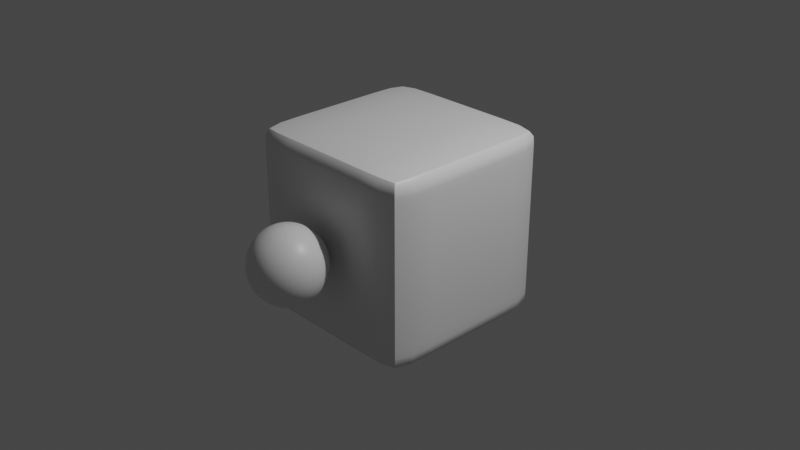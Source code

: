 # Source: Cubito.blend  (saved by Blender 3.1.7; exported with 4.5.12 LTS)
import bpy
from mathutils import Matrix  # noqa: F401  (used for matrix-valued properties, if any)

bpy.ops.wm.read_factory_settings(use_empty=True)
scene = bpy.context.scene
scene.name = 'Scene'

# ---- collections
col_collection = bpy.data.collections.new('Collection'); scene.collection.children.link(col_collection)

# ---- materials (node trees are filled in below, after node groups)
mat_material = bpy.data.materials.new('Material')
mat_material.alpha_threshold = 0.0
mat_material.use_transparent_shadow = False
mat_material.line_color = (0.0, 0.0, 0.0, 1.0)

# ---- material node trees
mat_material.use_nodes = True; mat_material.node_tree.nodes.clear()
_N = mat_material.node_tree.nodes; _L = mat_material.node_tree.links
n0 = _N.new('ShaderNodeOutputMaterial'); n0.name = 'Material Output'; n0.location = (300, 300)
n1 = _N.new('ShaderNodeBsdfPrincipled'); n1.name = 'Principled BSDF'; n1.location = (10, 300)
n1.distribution = 'GGX'
n1.subsurface_method = 'RANDOM_WALK_SKIN'
n1.inputs[2].default_value = 0.4
n1.inputs[3].default_value = 1.45
n1.inputs[27].default_value = (0.0, 0.0, 0.0, 1.0)
n1.inputs[28].default_value = 1.0
_L.new(n1.outputs[0], n0.inputs[0])
n0.is_active_output = True

# ---- world
world_world = bpy.data.worlds.new('World'); scene.world = world_world
world_world.use_nodes = True; world_world.node_tree.nodes.clear()
_N = world_world.node_tree.nodes; _L = world_world.node_tree.links
n0 = _N.new('ShaderNodeOutputWorld'); n0.name = 'World Output'; n0.location = (300, 300)
n1 = _N.new('ShaderNodeBackground'); n1.name = 'Background'; n1.location = (10, 300)
n1.inputs[0].default_value = (0.05088, 0.05088, 0.05088, 1.0)
_L.new(n1.outputs[0], n0.inputs[0])
n0.is_active_output = True
world_world.color = (0.05088, 0.05088, 0.05088)
world_world.use_sun_shadow = False
world_world.sun_shadow_jitter_overblur = 0.0

# ---- cameras
cam_camera = bpy.data.cameras.new('Camera')
cam_camera.clip_end = 100.0
cam_camera.ortho_scale = 7.314

# ---- lights
light_light = bpy.data.lights.new('Light', 'POINT')
light_light.transmission_factor = 0.0
light_light.energy = 1000.0
light_light.shadow_soft_size = 0.1
light_light.shadow_maximum_resolution = 0.006
light_light.use_absolute_resolution = True

# ---- meshes
me_cube = bpy.data.meshes.new('Cube')
me_cube.from_pydata([(1.0, 1.0, 1.0), (1.0, 1.0, -1.0), (1.0, -1.0, 1.0), (1.0, -1.0, -1.0), (-1.0, 1.0, 1.0), (-1.0, 1.0, -1.0), (-1.0, -1.0, 1.0), (-1.0, -1.0, -1.0), (1.0, 1.0, 0.3333), (1.0, 1.0, -0.3333), (-1.0, -1.0, -0.3333), (-1.0, -1.0, 0.3333), (1.0, -1.0, 0.3333), (1.0, -1.0, -0.3333), (-1.0, 1.0, 0.3333), (-1.0, 1.0, -0.3333), (4.582e-08, -1.136, 0.2931), (4.582e-08, -1.047, 0.1587), (4.582e-08, -1.047, -0.1587), (4.582e-08, -1.271, -0.383), (0.06071, -1.283, 0.383), (0.1122, -1.159, 0.2931), (0.1466, -1.076, 0.1587), (0.1587, -1.047, -1.782e-08), (0.1466, -1.076, -0.1587), (0.1122, -1.159, -0.2931), (0.06071, -1.283, -0.383), (0.1122, -1.317, 0.383), (0.2073, -1.222, 0.2931), (0.2708, -1.159, 0.1587), (0.2931, -1.136, -1.782e-08), (0.2708, -1.159, -0.1587), (0.2073, -1.222, -0.2931), (0.1122, -1.317, -0.383), (0.1466, -1.369, 0.383), (0.2708, -1.317, 0.2931), (0.3539, -1.283, 0.1587), (0.383, -1.271, -1.782e-08), (0.3539, -1.283, -0.1587), (0.2708, -1.317, -0.2931), (0.1466, -1.369, -0.383), (0.1587, -1.43, 0.383), (0.2931, -1.43, 0.2931), (0.383, -1.43, 0.1587), (0.4146, -1.43, -1.782e-08), (0.383, -1.43, -0.1587), (0.2931, -1.43, -0.2931), (0.1587, -1.43, -0.383), (0.1466, -1.49, 0.383), (0.2708, -1.542, 0.2931), (0.3539, -1.576, 0.1587), (0.383, -1.588, -1.782e-08), (0.3539, -1.576, -0.1587), (0.2708, -1.542, -0.2931), (0.1466, -1.49, -0.383), (0.1122, -1.542, 0.383), (0.2073, -1.637, 0.2931), (0.2708, -1.7, 0.1587), (0.2931, -1.723, -1.782e-08), (0.2708, -1.7, -0.1587), (0.2073, -1.637, -0.2931), (0.1122, -1.542, -0.383), (0.06071, -1.576, 0.383), (0.1122, -1.7, 0.2931), (0.1466, -1.784, 0.1587), (0.1587, -1.813, -1.782e-08), (0.1466, -1.784, -0.1587), (0.1122, -1.7, -0.2931), (0.06071, -1.576, -0.383), (4.582e-08, -1.43, 0.4146), (1.644e-08, -1.588, 0.383), (1.026e-08, -1.723, 0.2931), (-6.387e-08, -1.813, 0.1587), (-7.622e-08, -1.844, -1.782e-08), (-6.387e-08, -1.813, -0.1587), (1.026e-08, -1.723, -0.2931), (1.026e-08, -1.588, -0.383), (-0.06071, -1.576, 0.383), (-0.1122, -1.7, 0.2931), (-0.1466, -1.784, 0.1587), (-0.1587, -1.813, -1.782e-08), (-0.1466, -1.784, -0.1587), (-0.1122, -1.7, -0.2931), (-0.06071, -1.576, -0.383), (-0.1122, -1.542, 0.383), (-0.2073, -1.637, 0.2931), (-0.2708, -1.7, 0.1587), (-0.2931, -1.723, -1.782e-08), (-0.2708, -1.7, -0.1587), (-0.2073, -1.637, -0.2931), (-0.1122, -1.542, -0.383), (4.582e-08, -1.43, -0.4146), (-0.1466, -1.49, 0.383), (-0.2708, -1.542, 0.2931), (-0.3539, -1.576, 0.1587), (-0.383, -1.588, -1.782e-08), (-0.3539, -1.576, -0.1587), (-0.2708, -1.542, -0.2931), (-0.1466, -1.49, -0.383), (-0.1587, -1.43, 0.383), (-0.2931, -1.43, 0.2931), (-0.383, -1.43, 0.1587), (-0.4146, -1.43, -1.782e-08), (-0.383, -1.43, -0.1587), (-0.2931, -1.43, -0.2931), (-0.1587, -1.43, -0.383), (-0.1466, -1.369, 0.383), (-0.2708, -1.317, 0.2931), (-0.3539, -1.283, 0.1587), (-0.383, -1.271, -1.782e-08), (-0.3539, -1.283, -0.1587), (-0.2708, -1.317, -0.2931), (-0.1466, -1.369, -0.383), (-0.1122, -1.317, 0.383), (-0.2073, -1.222, 0.2931), (-0.2708, -1.159, 0.1587), (-0.2931, -1.136, -1.782e-08), (-0.2708, -1.159, -0.1587), (-0.2073, -1.222, -0.2931), (-0.1122, -1.317, -0.383), (-0.06071, -1.283, 0.383), (-0.1122, -1.159, 0.2931), (-0.1466, -1.076, 0.1587), (-0.1587, -1.047, -1.782e-08), (-0.1466, -1.076, -0.1587), (-0.1122, -1.159, -0.2931), (-0.06071, -1.283, -0.383), (1.338e-07, -1.271, 0.383), (2.944e-07, -1.015, -1.782e-08), (1.709e-07, -1.136, -0.2931)], [], [(0, 4, 6, 2), (12, 2, 6, 11), (11, 6, 4, 14), (5, 1, 3, 7), (8, 0, 2, 12), (14, 4, 0, 8), (5, 15, 9, 1), (15, 14, 8, 9), (1, 9, 13, 3), (9, 8, 12, 13), (7, 10, 15, 5), (10, 11, 14, 15), (3, 13, 10, 7), (13, 12, 11, 10), (128, 17, 22, 23), (16, 127, 20, 21), (19, 129, 25, 26), (18, 128, 23, 24), (17, 16, 21, 22), (127, 69, 20), (91, 19, 26), (129, 18, 24, 25), (26, 25, 32, 33), (24, 23, 30, 31), (22, 21, 28, 29), (20, 69, 27), (91, 26, 33), (25, 24, 31, 32), (23, 22, 29, 30), (21, 20, 27, 28), (27, 69, 34), (91, 33, 40), (32, 31, 38, 39), (30, 29, 36, 37), (28, 27, 34, 35), (33, 32, 39, 40), (31, 30, 37, 38), (29, 28, 35, 36), (39, 38, 45, 46), (37, 36, 43, 44), (35, 34, 41, 42), (40, 39, 46, 47), (38, 37, 44, 45), (36, 35, 42, 43), (34, 69, 41), (91, 40, 47), (47, 46, 53, 54), (45, 44, 51, 52), (43, 42, 49, 50), (41, 69, 48), (91, 47, 54), (46, 45, 52, 53), (44, 43, 50, 51), (42, 41, 48, 49), (52, 51, 58, 59), (50, 49, 56, 57), (48, 69, 55), (91, 54, 61), (53, 52, 59, 60), (51, 50, 57, 58), (49, 48, 55, 56), (54, 53, 60, 61), (91, 61, 68), (60, 59, 66, 67), (58, 57, 64, 65), (56, 55, 62, 63), (61, 60, 67, 68), (59, 58, 65, 66), (57, 56, 63, 64), (55, 69, 62), (65, 64, 72, 73), (63, 62, 70, 71), (68, 67, 75, 76), (66, 65, 73, 74), (64, 63, 71, 72), (62, 69, 70), (91, 68, 76), (67, 66, 74, 75), (76, 75, 82, 83), (74, 73, 80, 81), (72, 71, 78, 79), (70, 69, 77), (91, 76, 83), (75, 74, 81, 82), (73, 72, 79, 80), (71, 70, 77, 78), (79, 78, 85, 86), (77, 69, 84), (91, 83, 90), (82, 81, 88, 89), (80, 79, 86, 87), (78, 77, 84, 85), (83, 82, 89, 90), (81, 80, 87, 88), (91, 90, 98), (89, 88, 96, 97), (87, 86, 94, 95), (85, 84, 92, 93), (90, 89, 97, 98), (88, 87, 95, 96), (86, 85, 93, 94), (84, 69, 92), (93, 92, 99, 100), (98, 97, 104, 105), (96, 95, 102, 103), (94, 93, 100, 101), (92, 69, 99), (91, 98, 105), (97, 96, 103, 104), (95, 94, 101, 102), (105, 104, 111, 112), (103, 102, 109, 110), (101, 100, 107, 108), (99, 69, 106), (91, 105, 112), (104, 103, 110, 111), (102, 101, 108, 109), (100, 99, 106, 107), (106, 69, 113), (91, 112, 119), (111, 110, 117, 118), (109, 108, 115, 116), (107, 106, 113, 114), (112, 111, 118, 119), (110, 109, 116, 117), (108, 107, 114, 115), (118, 117, 124, 125), (116, 115, 122, 123), (114, 113, 120, 121), (119, 118, 125, 126), (117, 116, 123, 124), (115, 114, 121, 122), (113, 69, 120), (91, 119, 126), (126, 125, 129, 19), (124, 123, 128, 18), (122, 121, 16, 17), (120, 69, 127), (91, 126, 19), (125, 124, 18, 129), (123, 122, 17, 128), (121, 120, 127, 16)])
me_cube.polygons.foreach_set('use_smooth', [1, 1, 1, 1, 1, 1, 1, 1, 1, 1, 1, 1, 1, 1, 0, 0, 0, 0, 0, 0, 0, 0, 0, 0, 0, 0, 0, 0, 0, 0, 0, 0, 0, 0, 0, 0, 0, 0, 0, 0, 0, 0, 0, 0, 0, 0, 0, 0, 0, 0, 0, 0, 0, 0, 0, 0, 0, 0, 0, 0, 0, 0, 0, 0, 0, 0, 0, 0, 0, 0, 0, 0, 0, 0, 0, 0, 0, 0, 0, 0, 0, 0, 0, 0, 0, 0, 0, 0, 0, 0, 0, 0, 0, 0, 0, 0, 0, 0, 0, 0, 0, 0, 0, 0, 0, 0, 0, 0, 0, 0, 0, 0, 0, 0, 0, 0, 0, 0, 0, 0, 0, 0, 0, 0, 0, 0, 0, 0, 0, 0, 0, 0, 0, 0, 0, 0, 0, 0, 0, 0, 0, 0])
_k = set([(0, 2), (0, 4), (0, 8), (1, 3), (1, 5), (1, 9), (2, 6), (2, 12), (3, 7), (3, 13), (4, 6), (4, 14), (5, 7), (5, 15), (6, 11), (7, 10), (8, 9), (10, 11), (12, 13), (14, 15)])
me_cube.attributes.new('sharp_edge', 'BOOLEAN', 'EDGE').data.foreach_set('value', [ (min(e.vertices), max(e.vertices)) in _k for e in me_cube.edges])
_k = {(5, 7): 0.48235, (1, 5): 0.48235, (1, 9): 0.48235, (6, 11): 0.48235, (3, 13): 0.48235, (5, 15): 0.48235, (2, 6): 0.48235, (0, 2): 0.48235, (3, 7): 0.48235, (4, 6): 0.48235, (0, 4): 0.48235, (1, 3): 0.48235, (0, 8): 0.48235, (8, 9): 0.48235, (7, 10): 0.48235, (10, 11): 0.48235, (2, 12): 0.48235, (12, 13): 0.48235, (4, 14): 0.48235, (14, 15): 0.48235}
me_cube.attributes.new('crease_edge', 'FLOAT', 'EDGE').data.foreach_set('value', [_k.get((min(e.vertices), max(e.vertices)), 0.0) for e in me_cube.edges])
_uv = me_cube.uv_layers.new(name='UVMap')
_uv.uv.foreach_set('vector', [0.625, 0.5, 0.875, 0.5, 0.875, 0.75, 0.625, 0.75, 0.5417, 0.75, 0.625, 0.75, 0.625, 1.0, 0.5417, 1.0, 0.5417, 0.0, 0.625, 0.0, 0.625, 0.25, 0.5417, 0.25, 0.125, 0.5, 0.375, 0.5, 0.375, 0.75, 0.125, 0.75, 0.5417, 0.5, 0.625, 0.5, 0.625, 0.75, 0.5417, 0.75, 0.5417, 0.25, 0.625, 0.25, 0.625, 0.5, 0.5417, 0.5, 0.375, 0.25, 0.4583, 0.25, 0.4583, 0.5, 0.375, 0.5, 0.4583, 0.25, 0.5417, 0.25, 0.5417, 0.5, 0.4583, 0.5, 0.375, 0.5, 0.4583, 0.5, 0.4583, 0.75, 0.375, 0.75, 0.4583, 0.5, 0.5417, 0.5, 0.5417, 0.75, 0.4583, 0.75, 0.375, 0.0, 0.4583, 0.0, 0.4583, 0.25, 0.375, 0.25, 0.4583, 0.0, 0.5417, 0.0, 0.5417, 0.25, 0.4583, 0.25, 0.375, 0.75, 0.4583, 0.75, 0.4583, 1.0, 0.375, 1.0, 0.4583, 0.75, 0.5417, 0.75, 0.5417, 1.0, 0.4583, 1.0, 0.75, 0.5, 0.75, 0.625, 0.6875, 0.625, 0.6875, 0.5, 0.75, 0.75, 0.75, 0.875, 0.6875, 0.875, 0.6875, 0.75, 0.75, 0.125, 0.75, 0.25, 0.6875, 0.25, 0.6875, 0.125, 0.75, 0.375, 0.75, 0.5, 0.6875, 0.5, 0.6875, 0.375, 0.75, 0.625, 0.75, 0.75, 0.6875, 0.75, 0.6875, 0.625, 0.75, 0.875, 0.7187, 1.0, 0.6875, 0.875, 0.7188, 0.0, 0.75, 0.125, 0.6875, 0.125, 0.75, 0.25, 0.75, 0.375, 0.6875, 0.375, 0.6875, 0.25, 0.6875, 0.125, 0.6875, 0.25, 0.625, 0.25, 0.625, 0.125, 0.6875, 0.375, 0.6875, 0.5, 0.625, 0.5, 0.625, 0.375, 0.6875, 0.625, 0.6875, 0.75, 0.625, 0.75, 0.625, 0.625, 0.6875, 0.875, 0.6562, 1.0, 0.625, 0.875, 0.6562, 0.0, 0.6875, 0.125, 0.625, 0.125, 0.6875, 0.25, 0.6875, 0.375, 0.625, 0.375, 0.625, 0.25, 0.6875, 0.5, 0.6875, 0.625, 0.625, 0.625, 0.625, 0.5, 0.6875, 0.75, 0.6875, 0.875, 0.625, 0.875, 0.625, 0.75, 0.625, 0.875, 0.5937, 1.0, 0.5625, 0.875, 0.5937, 0.0, 0.625, 0.125, 0.5625, 0.125, 0.625, 0.25, 0.625, 0.375, 0.5625, 0.375, 0.5625, 0.25, 0.625, 0.5, 0.625, 0.625, 0.5625, 0.625, 0.5625, 0.5, 0.625, 0.75, 0.625, 0.875, 0.5625, 0.875, 0.5625, 0.75, 0.625, 0.125, 0.625, 0.25, 0.5625, 0.25, 0.5625, 0.125, 0.625, 0.375, 0.625, 0.5, 0.5625, 0.5, 0.5625, 0.375, 0.625, 0.625, 0.625, 0.75, 0.5625, 0.75, 0.5625, 0.625, 0.5625, 0.25, 0.5625, 0.375, 0.5, 0.375, 0.5, 0.25, 0.5625, 0.5, 0.5625, 0.625, 0.5, 0.625, 0.5, 0.5, 0.5625, 0.75, 0.5625, 0.875, 0.5, 0.875, 0.5, 0.75, 0.5625, 0.125, 0.5625, 0.25, 0.5, 0.25, 0.5, 0.125, 0.5625, 0.375, 0.5625, 0.5, 0.5, 0.5, 0.5, 0.375, 0.5625, 0.625, 0.5625, 0.75, 0.5, 0.75, 0.5, 0.625, 0.5625, 0.875, 0.5312, 1.0, 0.5, 0.875, 0.5312, 0.0, 0.5625, 0.125, 0.5, 0.125, 0.5, 0.125, 0.5, 0.25, 0.4375, 0.25, 0.4375, 0.125, 0.5, 0.375, 0.5, 0.5, 0.4375, 0.5, 0.4375, 0.375, 0.5, 0.625, 0.5, 0.75, 0.4375, 0.75, 0.4375, 0.625, 0.5, 0.875, 0.4687, 1.0, 0.4375, 0.875, 0.4687, 0.0, 0.5, 0.125, 0.4375, 0.125, 0.5, 0.25, 0.5, 0.375, 0.4375, 0.375, 0.4375, 0.25, 0.5, 0.5, 0.5, 0.625, 0.4375, 0.625, 0.4375, 0.5, 0.5, 0.75, 0.5, 0.875, 0.4375, 0.875, 0.4375, 0.75, 0.4375, 0.375, 0.4375, 0.5, 0.375, 0.5, 0.375, 0.375, 0.4375, 0.625, 0.4375, 0.75, 0.375, 0.75, 0.375, 0.625, 0.4375, 0.875, 0.4062, 1.0, 0.375, 0.875, 0.4062, 0.0, 0.4375, 0.125, 0.375, 0.125, 0.4375, 0.25, 0.4375, 0.375, 0.375, 0.375, 0.375, 0.25, 0.4375, 0.5, 0.4375, 0.625, 0.375, 0.625, 0.375, 0.5, 0.4375, 0.75, 0.4375, 0.875, 0.375, 0.875, 0.375, 0.75, 0.4375, 0.125, 0.4375, 0.25, 0.375, 0.25, 0.375, 0.125, 0.3437, 0.0, 0.375, 0.125, 0.3125, 0.125, 0.375, 0.25, 0.375, 0.375, 0.3125, 0.375, 0.3125, 0.25, 0.375, 0.5, 0.375, 0.625, 0.3125, 0.625, 0.3125, 0.5, 0.375, 0.75, 0.375, 0.875, 0.3125, 0.875, 0.3125, 0.75, 0.375, 0.125, 0.375, 0.25, 0.3125, 0.25, 0.3125, 0.125, 0.375, 0.375, 0.375, 0.5, 0.3125, 0.5, 0.3125, 0.375, 0.375, 0.625, 0.375, 0.75, 0.3125, 0.75, 0.3125, 0.625, 0.375, 0.875, 0.3437, 1.0, 0.3125, 0.875, 0.3125, 0.5, 0.3125, 0.625, 0.25, 0.625, 0.25, 0.5, 0.3125, 0.75, 0.3125, 0.875, 0.25, 0.875, 0.25, 0.75, 0.3125, 0.125, 0.3125, 0.25, 0.25, 0.25, 0.25, 0.125, 0.3125, 0.375, 0.3125, 0.5, 0.25, 0.5, 0.25, 0.375, 0.3125, 0.625, 0.3125, 0.75, 0.25, 0.75, 0.25, 0.625, 0.3125, 0.875, 0.2812, 1.0, 0.25, 0.875, 0.2812, 0.0, 0.3125, 0.125, 0.25, 0.125, 0.3125, 0.25, 0.3125, 0.375, 0.25, 0.375, 0.25, 0.25, 0.25, 0.125, 0.25, 0.25, 0.1875, 0.25, 0.1875, 0.125, 0.25, 0.375, 0.25, 0.5, 0.1875, 0.5, 0.1875, 0.375, 0.25, 0.625, 0.25, 0.75, 0.1875, 0.75, 0.1875, 0.625, 0.25, 0.875, 0.2188, 1.0, 0.1875, 0.875, 0.2188, 0.0, 0.25, 0.125, 0.1875, 0.125, 0.25, 0.25, 0.25, 0.375, 0.1875, 0.375, 0.1875, 0.25, 0.25, 0.5, 0.25, 0.625, 0.1875, 0.625, 0.1875, 0.5, 0.25, 0.75, 0.25, 0.875, 0.1875, 0.875, 0.1875, 0.75, 0.1875, 0.625, 0.1875, 0.75, 0.125, 0.75, 0.125, 0.625, 0.1875, 0.875, 0.1563, 1.0, 0.125, 0.875, 0.1562, 0.0, 0.1875, 0.125, 0.125, 0.125, 0.1875, 0.25, 0.1875, 0.375, 0.125, 0.375, 0.125, 0.25, 0.1875, 0.5, 0.1875, 0.625, 0.125, 0.625, 0.125, 0.5, 0.1875, 0.75, 0.1875, 0.875, 0.125, 0.875, 0.125, 0.75, 0.1875, 0.125, 0.1875, 0.25, 0.125, 0.25, 0.125, 0.125, 0.1875, 0.375, 0.1875, 0.5, 0.125, 0.5, 0.125, 0.375, 0.09375, 0.0, 0.125, 0.125, 0.0625, 0.125, 0.125, 0.25, 0.125, 0.375, 0.0625, 0.375, 0.0625, 0.25, 0.125, 0.5, 0.125, 0.625, 0.0625, 0.625, 0.0625, 0.5, 0.125, 0.75, 0.125, 0.875, 0.0625, 0.875, 0.0625, 0.75, 0.125, 0.125, 0.125, 0.25, 0.0625, 0.25, 0.0625, 0.125, 0.125, 0.375, 0.125, 0.5, 0.0625, 0.5, 0.0625, 0.375, 0.125, 0.625, 0.125, 0.75, 0.0625, 0.75, 0.0625, 0.625, 0.125, 0.875, 0.09375, 1.0, 0.0625, 0.875, 0.0625, 0.75, 0.0625, 0.875, 0.0, 0.875, 0.0, 0.75, 0.0625, 0.125, 0.0625, 0.25, 0.0, 0.25, 0.0, 0.125, 0.0625, 0.375, 0.0625, 0.5, 0.0, 0.5, 0.0, 0.375, 0.0625, 0.625, 0.0625, 0.75, 0.0, 0.75, 0.0, 0.625, 0.0625, 0.875, 0.03125, 1.0, 0.0, 0.875, 0.03125, 0.0, 0.0625, 0.125, 0.0, 0.125, 0.0625, 0.25, 0.0625, 0.375, 0.0, 0.375, 0.0, 0.25, 0.0625, 0.5, 0.0625, 0.625, 0.0, 0.625, 0.0, 0.5, 1.0, 0.125, 1.0, 0.25, 0.9375, 0.25, 0.9375, 0.125, 1.0, 0.375, 1.0, 0.5, 0.9375, 0.5, 0.9375, 0.375, 1.0, 0.625, 1.0, 0.75, 0.9375, 0.75, 0.9375, 0.625, 1.0, 0.875, 0.9688, 1.0, 0.9375, 0.875, 0.9688, 0.0, 1.0, 0.125, 0.9375, 0.125, 1.0, 0.25, 1.0, 0.375, 0.9375, 0.375, 0.9375, 0.25, 1.0, 0.5, 1.0, 0.625, 0.9375, 0.625, 0.9375, 0.5, 1.0, 0.75, 1.0, 0.875, 0.9375, 0.875, 0.9375, 0.75, 0.9375, 0.875, 0.9062, 1.0, 0.875, 0.875, 0.9062, 0.0, 0.9375, 0.125, 0.875, 0.125, 0.9375, 0.25, 0.9375, 0.375, 0.875, 0.375, 0.875, 0.25, 0.9375, 0.5, 0.9375, 0.625, 0.875, 0.625, 0.875, 0.5, 0.9375, 0.75, 0.9375, 0.875, 0.875, 0.875, 0.875, 0.75, 0.9375, 0.125, 0.9375, 0.25, 0.875, 0.25, 0.875, 0.125, 0.9375, 0.375, 0.9375, 0.5, 0.875, 0.5, 0.875, 0.375, 0.9375, 0.625, 0.9375, 0.75, 0.875, 0.75, 0.875, 0.625, 0.875, 0.25, 0.875, 0.375, 0.8125, 0.375, 0.8125, 0.25, 0.875, 0.5, 0.875, 0.625, 0.8125, 0.625, 0.8125, 0.5, 0.875, 0.75, 0.875, 0.875, 0.8125, 0.875, 0.8125, 0.75, 0.875, 0.125, 0.875, 0.25, 0.8125, 0.25, 0.8125, 0.125, 0.875, 0.375, 0.875, 0.5, 0.8125, 0.5, 0.8125, 0.375, 0.875, 0.625, 0.875, 0.75, 0.8125, 0.75, 0.8125, 0.625, 0.875, 0.875, 0.8437, 1.0, 0.8125, 0.875, 0.8437, 0.0, 0.875, 0.125, 0.8125, 0.125, 0.8125, 0.125, 0.8125, 0.25, 0.75, 0.25, 0.75, 0.125, 0.8125, 0.375, 0.8125, 0.5, 0.75, 0.5, 0.75, 0.375, 0.8125, 0.625, 0.8125, 0.75, 0.75, 0.75, 0.75, 0.625, 0.8125, 0.875, 0.7812, 1.0, 0.75, 0.875, 0.7812, 0.0, 0.8125, 0.125, 0.75, 0.125, 0.8125, 0.25, 0.8125, 0.375, 0.75, 0.375, 0.75, 0.25, 0.8125, 0.5, 0.8125, 0.625, 0.75, 0.625, 0.75, 0.5, 0.8125, 0.75, 0.8125, 0.875, 0.75, 0.875, 0.75, 0.75])
_ca = me_cube.color_attributes.new('Col', 'BYTE_COLOR', 'CORNER')
_ca.data.foreach_set('color', [1.0, 1.0, 1.0, 1.0, 1.0, 1.0, 1.0, 1.0, 1.0, 1.0, 1.0, 1.0, 1.0, 1.0, 1.0, 1.0, 1.0, 1.0, 1.0, 1.0, 1.0, 1.0, 1.0, 1.0, 1.0, 1.0, 1.0, 1.0, 1.0, 1.0, 1.0, 1.0, 1.0, 1.0, 1.0, 1.0, 1.0, 1.0, 1.0, 1.0, 1.0, 1.0, 1.0, 1.0, 1.0, 1.0, 1.0, 1.0, 1.0, 1.0, 1.0, 1.0, 1.0, 1.0, 1.0, 1.0, 1.0, 1.0, 1.0, 1.0, 1.0, 1.0, 1.0, 1.0, 1.0, 1.0, 1.0, 1.0, 1.0, 1.0, 1.0, 1.0, 1.0, 1.0, 1.0, 1.0, 1.0, 1.0, 1.0, 1.0, 1.0, 1.0, 1.0, 1.0, 1.0, 1.0, 1.0, 1.0, 1.0, 1.0, 1.0, 1.0, 1.0, 1.0, 1.0, 1.0, 1.0, 1.0, 1.0, 1.0, 1.0, 1.0, 1.0, 1.0, 1.0, 1.0, 1.0, 1.0, 1.0, 1.0, 1.0, 1.0, 1.0, 1.0, 1.0, 1.0, 1.0, 1.0, 1.0, 1.0, 1.0, 1.0, 1.0, 1.0, 1.0, 1.0, 1.0, 1.0, 1.0, 1.0, 1.0, 1.0, 1.0, 1.0, 1.0, 1.0, 1.0, 1.0, 1.0, 1.0, 1.0, 1.0, 1.0, 1.0, 1.0, 1.0, 1.0, 1.0, 1.0, 1.0, 1.0, 1.0, 1.0, 1.0, 1.0, 1.0, 1.0, 1.0, 1.0, 1.0, 1.0, 1.0, 1.0, 1.0, 1.0, 1.0, 1.0, 1.0, 1.0, 1.0, 1.0, 1.0, 1.0, 1.0, 1.0, 1.0, 1.0, 1.0, 1.0, 1.0, 1.0, 1.0, 1.0, 1.0, 1.0, 1.0, 1.0, 1.0, 1.0, 1.0, 1.0, 1.0, 1.0, 1.0, 1.0, 1.0, 1.0, 1.0, 1.0, 1.0, 1.0, 1.0, 1.0, 1.0, 1.0, 1.0, 1.0, 1.0, 1.0, 1.0, 1.0, 1.0, 1.0, 1.0, 1.0, 1.0, 1.0, 1.0, 1.0, 1.0, 1.0, 1.0, 1.0, 1.0, 1.0, 1.0, 1.0, 1.0, 1.0, 1.0, 1.0, 1.0, 1.0, 1.0, 1.0, 1.0, 1.0, 1.0, 1.0, 1.0, 1.0, 1.0, 1.0, 1.0, 1.0, 1.0, 1.0, 1.0, 1.0, 1.0, 1.0, 1.0, 1.0, 1.0, 1.0, 1.0, 1.0, 1.0, 1.0, 1.0, 1.0, 1.0, 1.0, 1.0, 1.0, 1.0, 1.0, 1.0, 1.0, 1.0, 1.0, 1.0, 1.0, 1.0, 1.0, 1.0, 1.0, 1.0, 1.0, 1.0, 1.0, 1.0, 1.0, 1.0, 1.0, 1.0, 1.0, 1.0, 1.0, 1.0, 1.0, 1.0, 1.0, 1.0, 1.0, 1.0, 1.0, 1.0, 1.0, 1.0, 1.0, 1.0, 1.0, 1.0, 1.0, 1.0, 1.0, 1.0, 1.0, 1.0, 1.0, 1.0, 1.0, 1.0, 1.0, 1.0, 1.0, 1.0, 1.0, 1.0, 1.0, 1.0, 1.0, 1.0, 1.0, 1.0, 1.0, 1.0, 1.0, 1.0, 1.0, 1.0, 1.0, 1.0, 1.0, 1.0, 1.0, 1.0, 1.0, 1.0, 1.0, 1.0, 1.0, 1.0, 1.0, 1.0, 1.0, 1.0, 1.0, 1.0, 1.0, 1.0, 1.0, 1.0, 1.0, 1.0, 1.0, 1.0, 1.0, 1.0, 1.0, 1.0, 1.0, 1.0, 1.0, 1.0, 1.0, 1.0, 1.0, 1.0, 1.0, 1.0, 1.0, 1.0, 1.0, 1.0, 1.0, 1.0, 1.0, 1.0, 1.0, 1.0, 1.0, 1.0, 1.0, 1.0, 1.0, 1.0, 1.0, 1.0, 1.0, 1.0, 1.0, 1.0, 1.0, 1.0, 1.0, 1.0, 1.0, 1.0, 1.0, 1.0, 1.0, 1.0, 1.0, 1.0, 1.0, 1.0, 1.0, 1.0, 1.0, 1.0, 1.0, 1.0, 1.0, 1.0, 1.0, 1.0, 1.0, 1.0, 1.0, 1.0, 1.0, 1.0, 1.0, 1.0, 1.0, 1.0, 1.0, 1.0, 1.0, 1.0, 1.0, 1.0, 1.0, 1.0, 1.0, 1.0, 1.0, 1.0, 1.0, 1.0, 1.0, 1.0, 1.0, 1.0, 1.0, 1.0, 1.0, 1.0, 1.0, 1.0, 1.0, 1.0, 1.0, 1.0, 1.0, 1.0, 1.0, 1.0, 1.0, 1.0, 1.0, 1.0, 1.0, 1.0, 1.0, 1.0, 1.0, 1.0, 1.0, 1.0, 1.0, 1.0, 1.0, 1.0, 1.0, 1.0, 1.0, 1.0, 1.0, 1.0, 1.0, 1.0, 1.0, 1.0, 1.0, 1.0, 1.0, 1.0, 1.0, 1.0, 1.0, 1.0, 1.0, 1.0, 1.0, 1.0, 1.0, 1.0, 1.0, 1.0, 1.0, 1.0, 1.0, 1.0, 1.0, 1.0, 1.0, 1.0, 1.0, 1.0, 1.0, 1.0, 1.0, 1.0, 1.0, 1.0, 1.0, 1.0, 1.0, 1.0, 1.0, 1.0, 1.0, 1.0, 1.0, 1.0, 1.0, 1.0, 1.0, 1.0, 1.0, 1.0, 1.0, 1.0, 1.0, 1.0, 1.0, 1.0, 1.0, 1.0, 1.0, 1.0, 1.0, 1.0, 1.0, 1.0, 1.0, 1.0, 1.0, 1.0, 1.0, 1.0, 1.0, 1.0, 1.0, 1.0, 1.0, 1.0, 1.0, 1.0, 1.0, 1.0, 1.0, 1.0, 1.0, 1.0, 1.0, 1.0, 1.0, 1.0, 1.0, 1.0, 1.0, 1.0, 1.0, 1.0, 1.0, 1.0, 1.0, 1.0, 1.0, 1.0, 1.0, 1.0, 1.0, 1.0, 1.0, 1.0, 1.0, 1.0, 1.0, 1.0, 1.0, 1.0, 1.0, 1.0, 1.0, 1.0, 1.0, 1.0, 1.0, 1.0, 1.0, 1.0, 1.0, 1.0, 1.0, 1.0, 1.0, 1.0, 1.0, 1.0, 1.0, 1.0, 1.0, 1.0, 1.0, 1.0, 1.0, 1.0, 1.0, 1.0, 1.0, 1.0, 1.0, 1.0, 1.0, 1.0, 1.0, 1.0, 1.0, 1.0, 1.0, 1.0, 1.0, 1.0, 1.0, 1.0, 1.0, 1.0, 1.0, 1.0, 1.0, 1.0, 1.0, 1.0, 1.0, 1.0, 1.0, 1.0, 1.0, 1.0, 1.0, 1.0, 1.0, 1.0, 1.0, 1.0, 1.0, 1.0, 1.0, 1.0, 1.0, 1.0, 1.0, 1.0, 1.0, 1.0, 1.0, 1.0, 1.0, 1.0, 1.0, 1.0, 1.0, 1.0, 1.0, 1.0, 1.0, 1.0, 1.0, 1.0, 1.0, 1.0, 1.0, 1.0, 1.0, 1.0, 1.0, 1.0, 1.0, 1.0, 1.0, 1.0, 1.0, 1.0, 1.0, 1.0, 1.0, 1.0, 1.0, 1.0, 1.0, 1.0, 1.0, 1.0, 1.0, 1.0, 1.0, 1.0, 1.0, 1.0, 1.0, 1.0, 1.0, 1.0, 1.0, 1.0, 1.0, 1.0, 1.0, 1.0, 1.0, 1.0, 1.0, 1.0, 1.0, 1.0, 1.0, 1.0, 1.0, 1.0, 1.0, 1.0, 1.0, 1.0, 1.0, 1.0, 1.0, 1.0, 1.0, 1.0, 1.0, 1.0, 1.0, 1.0, 1.0, 1.0, 1.0, 1.0, 1.0, 1.0, 1.0, 1.0, 1.0, 1.0, 1.0, 1.0, 1.0, 1.0, 1.0, 1.0, 1.0, 1.0, 1.0, 1.0, 1.0, 1.0, 1.0, 1.0, 1.0, 1.0, 1.0, 1.0, 1.0, 1.0, 1.0, 1.0, 1.0, 1.0, 1.0, 1.0, 1.0, 1.0, 1.0, 1.0, 1.0, 1.0, 1.0, 1.0, 1.0, 1.0, 1.0, 1.0, 1.0, 1.0, 1.0, 1.0, 1.0, 1.0, 1.0, 1.0, 1.0, 1.0, 1.0, 1.0, 1.0, 1.0, 1.0, 1.0, 1.0, 1.0, 1.0, 1.0, 1.0, 1.0, 1.0, 1.0, 1.0, 1.0, 1.0, 1.0, 1.0, 1.0, 1.0, 1.0, 1.0, 1.0, 1.0, 1.0, 1.0, 1.0, 1.0, 1.0, 1.0, 1.0, 1.0, 1.0, 1.0, 1.0, 1.0, 1.0, 1.0, 1.0, 1.0, 1.0, 1.0, 1.0, 1.0, 1.0, 1.0, 1.0, 1.0, 1.0, 1.0, 1.0, 1.0, 1.0, 1.0, 1.0, 1.0, 1.0, 1.0, 1.0, 1.0, 1.0, 1.0, 1.0, 1.0, 1.0, 1.0, 1.0, 1.0, 1.0, 1.0, 1.0, 1.0, 1.0, 1.0, 1.0, 1.0, 1.0, 1.0, 1.0, 1.0, 1.0, 1.0, 1.0, 1.0, 1.0, 1.0, 1.0, 1.0, 1.0, 1.0, 1.0, 1.0, 1.0, 1.0, 1.0, 1.0, 1.0, 1.0, 1.0, 1.0, 1.0, 1.0, 1.0, 1.0, 1.0, 1.0, 1.0, 1.0, 1.0, 1.0, 1.0, 1.0, 1.0, 1.0, 1.0, 1.0, 1.0, 1.0, 1.0, 1.0, 1.0, 1.0, 1.0, 1.0, 1.0, 1.0, 1.0, 1.0, 1.0, 1.0, 1.0, 1.0, 1.0, 1.0, 1.0, 1.0, 1.0, 1.0, 1.0, 1.0, 1.0, 1.0, 1.0, 1.0, 1.0, 1.0, 1.0, 1.0, 1.0, 1.0, 1.0, 1.0, 1.0, 1.0, 1.0, 1.0, 1.0, 1.0, 1.0, 1.0, 1.0, 1.0, 1.0, 1.0, 1.0, 1.0, 1.0, 1.0, 1.0, 1.0, 1.0, 1.0, 1.0, 1.0, 1.0, 1.0, 1.0, 1.0, 1.0, 1.0, 1.0, 1.0, 1.0, 1.0, 1.0, 1.0, 1.0, 1.0, 1.0, 1.0, 1.0, 1.0, 1.0, 1.0, 1.0, 1.0, 1.0, 1.0, 1.0, 1.0, 1.0, 1.0, 1.0, 1.0, 1.0, 1.0, 1.0, 1.0, 1.0, 1.0, 1.0, 1.0, 1.0, 1.0, 1.0, 1.0, 1.0, 1.0, 1.0, 1.0, 1.0, 1.0, 1.0, 1.0, 1.0, 1.0, 1.0, 1.0, 1.0, 1.0, 1.0, 1.0, 1.0, 1.0, 1.0, 1.0, 1.0, 1.0, 1.0, 1.0, 1.0, 1.0, 1.0, 1.0, 1.0, 1.0, 1.0, 1.0, 1.0, 1.0, 1.0, 1.0, 1.0, 1.0, 1.0, 1.0, 1.0, 1.0, 1.0, 1.0, 1.0, 1.0, 1.0, 1.0, 1.0, 1.0, 1.0, 1.0, 1.0, 1.0, 1.0, 1.0, 1.0, 1.0, 1.0, 1.0, 1.0, 1.0, 1.0, 1.0, 1.0, 1.0, 1.0, 1.0, 1.0, 1.0, 1.0, 1.0, 1.0, 1.0, 1.0, 1.0, 1.0, 1.0, 1.0, 1.0, 1.0, 1.0, 1.0, 1.0, 1.0, 1.0, 1.0, 1.0, 1.0, 1.0, 1.0, 1.0, 1.0, 1.0, 1.0, 1.0, 1.0, 1.0, 1.0, 1.0, 1.0, 1.0, 1.0, 1.0, 1.0, 1.0, 1.0, 1.0, 1.0, 1.0, 1.0, 1.0, 1.0, 1.0, 1.0, 1.0, 1.0, 1.0, 1.0, 1.0, 1.0, 1.0, 1.0, 1.0, 1.0, 1.0, 1.0, 1.0, 1.0, 1.0, 1.0, 1.0, 1.0, 1.0, 1.0, 1.0, 1.0, 1.0, 1.0, 1.0, 1.0, 1.0, 1.0, 1.0, 1.0, 1.0, 1.0, 1.0, 1.0, 1.0, 1.0, 1.0, 1.0, 1.0, 1.0, 1.0, 1.0, 1.0, 1.0, 1.0, 1.0, 1.0, 1.0, 1.0, 1.0, 1.0, 1.0, 1.0, 1.0, 1.0, 1.0, 1.0, 1.0, 1.0, 1.0, 1.0, 1.0, 1.0, 1.0, 1.0, 1.0, 1.0, 1.0, 1.0, 1.0, 1.0, 1.0, 1.0, 1.0, 1.0, 1.0, 1.0, 1.0, 1.0, 1.0, 1.0, 1.0, 1.0, 1.0, 1.0, 1.0, 1.0, 1.0, 1.0, 1.0, 1.0, 1.0, 1.0, 1.0, 1.0, 1.0, 1.0, 1.0, 1.0, 1.0, 1.0, 1.0, 1.0, 1.0, 1.0, 1.0, 1.0, 1.0, 1.0, 1.0, 1.0, 1.0, 1.0, 1.0, 1.0, 1.0, 1.0, 1.0, 1.0, 1.0, 1.0, 1.0, 1.0, 1.0, 1.0, 1.0, 1.0, 1.0, 1.0, 1.0, 1.0, 1.0, 1.0, 1.0, 1.0, 1.0, 1.0, 1.0, 1.0, 1.0, 1.0, 1.0, 1.0, 1.0, 1.0, 1.0, 1.0, 1.0, 1.0, 1.0, 1.0, 1.0, 1.0, 1.0, 1.0, 1.0, 1.0, 1.0, 1.0, 1.0, 1.0, 1.0, 1.0, 1.0, 1.0, 1.0, 1.0, 1.0, 1.0, 1.0, 1.0, 1.0, 1.0, 1.0, 1.0, 1.0, 1.0, 1.0, 1.0, 1.0, 1.0, 1.0, 1.0, 1.0, 1.0, 1.0, 1.0, 1.0, 1.0, 1.0, 1.0, 1.0, 1.0, 1.0, 1.0, 1.0, 1.0, 1.0, 1.0, 1.0, 1.0, 1.0, 1.0, 1.0, 1.0, 1.0, 1.0, 1.0, 1.0, 1.0, 1.0, 1.0, 1.0, 1.0, 1.0, 1.0, 1.0, 1.0, 1.0, 1.0, 1.0, 1.0, 1.0, 1.0, 1.0, 1.0, 1.0, 1.0, 1.0, 1.0, 1.0, 1.0, 1.0, 1.0, 1.0, 1.0, 1.0, 1.0, 1.0, 1.0, 1.0, 1.0, 1.0, 1.0, 1.0, 1.0, 1.0, 1.0, 1.0, 1.0, 1.0, 1.0, 1.0, 1.0, 1.0, 1.0, 1.0, 1.0, 1.0, 1.0, 1.0, 1.0, 1.0, 1.0, 1.0, 1.0, 1.0, 1.0, 1.0, 1.0, 1.0, 1.0, 1.0, 1.0, 1.0, 1.0, 1.0, 1.0, 1.0, 1.0, 1.0, 1.0, 1.0, 1.0, 1.0, 1.0, 1.0, 1.0, 1.0, 1.0, 1.0, 1.0, 1.0, 1.0, 1.0, 1.0, 1.0, 1.0, 1.0, 1.0, 1.0, 1.0, 1.0, 1.0, 1.0, 1.0, 1.0, 1.0, 1.0, 1.0, 1.0, 1.0, 1.0, 1.0, 1.0, 1.0, 1.0, 1.0, 1.0, 1.0, 1.0, 1.0, 1.0, 1.0, 1.0, 1.0, 1.0, 1.0, 1.0, 1.0, 1.0, 1.0, 1.0, 1.0, 1.0, 1.0, 1.0, 1.0, 1.0, 1.0, 1.0, 1.0, 1.0, 1.0, 1.0, 1.0, 1.0, 1.0, 1.0, 1.0, 1.0, 1.0, 1.0, 1.0, 1.0, 1.0, 1.0, 1.0, 1.0, 1.0, 1.0, 1.0, 1.0, 1.0, 1.0, 1.0, 1.0, 1.0, 1.0, 1.0, 1.0, 1.0, 1.0, 1.0, 1.0, 1.0, 1.0, 1.0, 1.0, 1.0, 1.0, 1.0, 1.0, 1.0, 1.0, 1.0, 1.0, 1.0, 1.0, 1.0, 1.0, 1.0, 1.0, 1.0, 1.0, 1.0, 1.0, 1.0, 1.0, 1.0, 1.0, 1.0, 1.0, 1.0, 1.0, 1.0, 1.0, 1.0, 1.0, 1.0, 1.0, 1.0, 1.0, 1.0, 1.0, 1.0, 1.0, 1.0, 1.0, 1.0, 1.0, 1.0, 1.0, 1.0, 1.0, 1.0, 1.0, 1.0, 1.0, 1.0, 1.0, 1.0, 1.0, 1.0, 1.0, 1.0, 1.0, 1.0, 1.0, 1.0, 1.0, 1.0, 1.0, 1.0, 1.0, 1.0, 1.0, 1.0, 1.0, 1.0, 1.0, 1.0, 1.0, 1.0, 1.0, 1.0, 1.0, 1.0, 1.0, 1.0, 1.0, 1.0, 1.0, 1.0, 1.0, 1.0, 1.0, 1.0, 1.0, 1.0, 1.0, 1.0, 1.0, 1.0, 1.0, 1.0, 1.0, 1.0, 1.0, 1.0, 1.0, 1.0, 1.0, 1.0, 1.0, 1.0, 1.0, 1.0, 1.0, 1.0, 1.0, 1.0, 1.0, 1.0, 1.0, 1.0, 1.0, 1.0, 1.0, 1.0, 1.0, 1.0, 1.0, 1.0, 1.0, 1.0, 1.0, 1.0, 1.0, 1.0, 1.0, 1.0, 1.0, 1.0, 1.0, 1.0, 1.0, 1.0, 1.0, 1.0, 1.0, 1.0, 1.0, 1.0, 1.0, 1.0, 1.0, 1.0, 1.0, 1.0, 1.0, 1.0, 1.0, 1.0, 1.0, 1.0, 1.0, 1.0, 1.0, 1.0, 1.0, 1.0, 1.0, 1.0, 1.0, 1.0, 1.0, 1.0, 1.0, 1.0, 1.0, 1.0, 1.0, 1.0, 1.0, 1.0, 1.0, 1.0, 1.0, 1.0, 1.0, 1.0, 1.0, 1.0, 1.0, 1.0, 1.0, 1.0, 1.0, 1.0, 1.0, 1.0, 1.0, 1.0, 1.0, 1.0, 1.0, 1.0, 1.0, 1.0, 1.0, 1.0, 1.0, 1.0, 1.0, 1.0, 1.0, 1.0, 1.0, 1.0, 1.0, 1.0, 1.0, 1.0, 1.0, 1.0, 1.0, 1.0, 1.0, 1.0, 1.0, 1.0, 1.0, 1.0, 1.0, 1.0, 1.0, 1.0, 1.0, 1.0, 1.0, 1.0, 1.0, 1.0, 1.0, 1.0, 1.0, 1.0, 1.0, 1.0, 1.0, 1.0, 1.0, 1.0, 1.0, 1.0, 1.0, 1.0, 1.0, 1.0, 1.0, 1.0, 1.0, 1.0, 1.0, 1.0, 1.0, 1.0, 1.0, 1.0, 1.0, 1.0, 1.0, 1.0, 1.0, 1.0, 1.0, 1.0, 1.0, 1.0, 1.0, 1.0, 1.0, 1.0, 1.0, 1.0, 1.0, 1.0, 1.0, 1.0, 1.0, 1.0, 1.0, 1.0, 1.0, 1.0, 1.0, 1.0, 1.0, 1.0, 1.0, 1.0, 1.0, 1.0, 1.0, 1.0, 1.0, 1.0, 1.0, 1.0, 1.0, 1.0, 1.0, 1.0, 1.0, 1.0, 1.0, 1.0, 1.0, 1.0, 1.0, 1.0, 1.0, 1.0, 1.0, 1.0, 1.0, 1.0, 1.0, 1.0, 1.0, 1.0, 1.0, 1.0, 1.0, 1.0, 1.0, 1.0, 1.0, 1.0, 1.0, 1.0, 1.0, 1.0, 1.0, 1.0, 1.0, 1.0, 1.0, 1.0, 1.0, 1.0, 1.0, 1.0, 1.0, 1.0, 1.0, 1.0, 1.0, 1.0, 1.0, 1.0, 1.0, 1.0, 1.0, 1.0, 1.0, 1.0, 1.0, 1.0, 1.0, 1.0, 1.0, 1.0, 1.0, 1.0, 1.0, 1.0, 1.0, 1.0, 1.0, 1.0, 1.0, 1.0, 1.0, 1.0, 1.0, 1.0, 1.0, 1.0, 1.0, 1.0, 1.0, 1.0, 1.0, 1.0, 1.0, 1.0, 1.0, 1.0, 1.0, 1.0, 1.0, 1.0, 1.0, 1.0, 1.0, 1.0, 1.0, 1.0, 1.0, 1.0, 1.0, 1.0, 1.0, 1.0, 1.0, 1.0, 1.0, 1.0, 1.0, 1.0, 1.0, 1.0, 1.0, 1.0, 1.0, 1.0, 1.0, 1.0, 1.0, 1.0, 1.0, 1.0, 1.0, 1.0, 1.0, 1.0, 1.0, 1.0, 1.0, 1.0, 1.0, 1.0, 1.0, 1.0, 1.0, 1.0, 1.0, 1.0, 1.0, 1.0, 1.0, 1.0, 1.0, 1.0, 1.0, 1.0, 1.0, 1.0, 1.0, 1.0, 1.0, 1.0, 1.0, 1.0, 1.0, 1.0, 1.0, 1.0, 1.0, 1.0, 1.0, 1.0, 1.0, 1.0, 1.0, 1.0, 1.0, 1.0, 1.0, 1.0, 1.0, 1.0, 1.0, 1.0, 1.0, 1.0, 1.0, 1.0, 1.0, 1.0, 1.0, 1.0, 1.0, 1.0, 1.0, 1.0, 1.0, 1.0, 1.0, 1.0, 1.0, 1.0, 1.0, 1.0, 1.0, 1.0, 1.0, 1.0, 1.0, 1.0, 1.0, 1.0, 1.0, 1.0, 1.0, 1.0, 1.0, 1.0, 1.0, 1.0, 1.0, 1.0, 1.0, 1.0, 1.0, 1.0, 1.0, 1.0, 1.0, 1.0, 1.0, 1.0, 1.0, 1.0, 1.0, 1.0, 1.0, 1.0, 1.0, 1.0, 1.0, 1.0, 1.0, 1.0, 1.0, 1.0, 1.0, 1.0, 1.0, 1.0, 1.0, 1.0, 1.0, 1.0, 1.0, 1.0, 1.0, 1.0, 1.0, 1.0, 1.0, 1.0, 1.0, 1.0, 1.0, 1.0, 1.0, 1.0, 1.0, 1.0, 1.0, 1.0, 1.0, 1.0, 1.0, 1.0, 1.0, 1.0, 1.0, 1.0, 1.0, 1.0, 1.0, 1.0, 1.0, 1.0, 1.0, 1.0, 1.0, 1.0, 1.0, 1.0, 1.0, 1.0, 1.0, 1.0, 1.0, 1.0, 1.0, 1.0, 1.0, 1.0, 1.0, 1.0, 1.0, 1.0, 1.0, 1.0, 1.0, 1.0, 1.0, 1.0, 1.0, 1.0, 1.0, 1.0, 1.0, 1.0, 1.0, 1.0, 1.0, 1.0, 1.0, 1.0, 1.0, 1.0, 1.0, 1.0, 1.0, 1.0, 1.0, 1.0, 1.0, 1.0])
me_cube.materials.append(mat_material)
me_cube.use_remesh_preserve_volume = False
me_cube.use_remesh_preserve_attributes = False
me_cube.use_mirror_vertex_groups = False
me_cube.update()
me_cube.normals_split_custom_set([tuple(v) for v in zip(*[iter([0.0, 0.0, 1.0, 0.0, 0.0, 1.0, 0.0, 0.0, 1.0, 0.0, 0.0, 1.0, 0.0, -1.0, 0.0, 0.0, -1.0, 0.0, 0.0, -1.0, 0.0, 0.0, -1.0, 0.0, -1.0, 0.0, 0.0, -1.0, 0.0, 0.0, -1.0, 0.0, 0.0, -1.0, 0.0, 0.0, 0.0, 0.0, -1.0, 0.0, 0.0, -1.0, 0.0, 0.0, -1.0, 0.0, 0.0, -1.0, 1.0, 0.0, 0.0, 1.0, 0.0, 0.0, 1.0, 0.0, 0.0, 1.0, 0.0, 0.0, 0.0, 1.0, 0.0, 0.0, 1.0, 0.0, 0.0, 1.0, 0.0, 0.0, 1.0, 0.0, 0.0, 1.0, 0.0, 0.0, 1.0, 0.0, 0.0, 1.0, 0.0, 0.0, 1.0, 0.0, 0.0, 1.0, 0.0, 0.0, 1.0, 0.0, 0.0, 1.0, 0.0, 0.0, 1.0, 0.0, 1.0, 0.0, 0.0, 1.0, 0.0, 0.0, 1.0, 0.0, 0.0, 1.0, 0.0, 0.0, 1.0, 0.0, 0.0, 1.0, 0.0, 0.0, 1.0, 0.0, 0.0, 1.0, 0.0, 0.0, -1.0, 0.0, 0.0, -1.0, 0.0, 0.0, -1.0, 0.0, 0.0, -1.0, 0.0, 0.0, -1.0, 0.0, 0.0, -1.0, 0.0, 0.0, -1.0, 0.0, 0.0, -1.0, 0.0, 0.0, 0.0, -1.0, 0.0, 0.0, -1.0, 0.0, 0.0, -1.0, 0.0, 0.0, -1.0, 0.0, 0.0, -1.0, 0.0, 0.0, -1.0, 0.0, 0.0, -1.0, 0.0, 0.0, -1.0, 0.0, 0.1915, 0.9626, 0.1915, 0.1915, 0.9626, 0.1915, 0.1915, 0.9626, 0.1915, 0.1915, 0.9626, 0.1915, 0.1098, 0.5522, 0.8264, 0.1098, 0.5522, 0.8264, 0.1098, 0.5522, 0.8264, 0.1098, 0.5522, 0.8264, 0.1098, 0.5522, -0.8264, 0.1098, 0.5522, -0.8264, 0.1098, 0.5522, -0.8264, 0.1098, 0.5522, -0.8264, 0.1915, 0.9626, -0.1915, 0.1915, 0.9626, -0.1915, 0.1915, 0.9626, -0.1915, 0.1915, 0.9626, -0.1915, 0.1632, 0.8203, 0.5481, 0.1632, 0.8203, 0.5481, 0.1632, 0.8203, 0.5481, 0.1632, 0.8203, 0.5481, 0.03878, 0.1949, 0.98, 0.03878, 0.1949, 0.98, 0.03878, 0.1949, 0.98, 0.03878, 0.1949, -0.98, 0.03878, 0.1949, -0.98, 0.03878, 0.1949, -0.98, 0.1632, 0.8203, -0.5481, 0.1632, 0.8203, -0.5481, 0.1632, 0.8203, -0.5481, 0.1632, 0.8203, -0.5481, 0.3128, 0.4681, -0.8264, 0.3128, 0.4681, -0.8264, 0.3128, 0.4681, -0.8264, 0.3128, 0.4681, -0.8264, 0.5453, 0.8161, -0.1915, 0.5453, 0.8161, -0.1915, 0.5453, 0.8161, -0.1915, 0.5453, 0.8161, -0.1915, 0.4647, 0.6954, 0.5481, 0.4647, 0.6954, 0.5481, 0.4647, 0.6954, 0.5481, 0.4647, 0.6954, 0.5481, 0.1104, 0.1653, 0.98, 0.1104, 0.1653, 0.98, 0.1104, 0.1653, 0.98, 0.1104, 0.1653, -0.98, 0.1104, 0.1653, -0.98, 0.1104, 0.1653, -0.98, 0.4647, 0.6954, -0.5481, 0.4647, 0.6954, -0.5481, 0.4647, 0.6954, -0.5481, 0.4647, 0.6954, -0.5481, 0.5453, 0.8161, 0.1915, 0.5453, 0.8161, 0.1915, 0.5453, 0.8161, 0.1915, 0.5453, 0.8161, 0.1915, 0.3128, 0.4681, 0.8264, 0.3128, 0.4681, 0.8264, 0.3128, 0.4681, 0.8264, 0.3128, 0.4681, 0.8264, 0.1653, 0.1104, 0.98, 0.1653, 0.1104, 0.98, 0.1653, 0.1104, 0.98, 0.1653, 0.1104, -0.98, 0.1653, 0.1104, -0.98, 0.1653, 0.1104, -0.98, 0.6954, 0.4647, -0.5481, 0.6954, 0.4647, -0.5481, 0.6954, 0.4647, -0.5481, 0.6954, 0.4647, -0.5481, 0.8161, 0.5453, 0.1915, 0.8161, 0.5453, 0.1915, 0.8161, 0.5453, 0.1915, 0.8161, 0.5453, 0.1915, 0.4681, 0.3128, 0.8264, 0.4681, 0.3128, 0.8264, 0.4681, 0.3128, 0.8264, 0.4681, 0.3128, 0.8264, 0.4681, 0.3128, -0.8264, 0.4681, 0.3128, -0.8264, 0.4681, 0.3128, -0.8264, 0.4681, 0.3128, -0.8264, 0.8161, 0.5453, -0.1915, 0.8161, 0.5453, -0.1915, 0.8161, 0.5453, -0.1915, 0.8161, 0.5453, -0.1915, 0.6954, 0.4647, 0.5481, 0.6954, 0.4647, 0.5481, 0.6954, 0.4647, 0.5481, 0.6954, 0.4647, 0.5481, 0.8203, 0.1632, -0.5481, 0.8203, 0.1632, -0.5481, 0.8203, 0.1632, -0.5481, 0.8203, 0.1632, -0.5481, 0.9626, 0.1915, 0.1915, 0.9626, 0.1915, 0.1915, 0.9626, 0.1915, 0.1915, 0.9626, 0.1915, 0.1915, 0.5522, 0.1098, 0.8264, 0.5522, 0.1098, 0.8264, 0.5522, 0.1098, 0.8264, 0.5522, 0.1098, 0.8264, 0.5522, 0.1098, -0.8264, 0.5522, 0.1098, -0.8264, 0.5522, 0.1098, -0.8264, 0.5522, 0.1098, -0.8264, 0.9626, 0.1915, -0.1915, 0.9626, 0.1915, -0.1915, 0.9626, 0.1915, -0.1915, 0.9626, 0.1915, -0.1915, 0.8203, 0.1632, 0.5481, 0.8203, 0.1632, 0.5481, 0.8203, 0.1632, 0.5481, 0.8203, 0.1632, 0.5481, 0.1949, 0.03878, 0.98, 0.1949, 0.03878, 0.98, 0.1949, 0.03878, 0.98, 0.1949, 0.03878, -0.98, 0.1949, 0.03878, -0.98, 0.1949, 0.03878, -0.98, 0.5522, -0.1098, -0.8264, 0.5522, -0.1098, -0.8264, 0.5522, -0.1098, -0.8264, 0.5522, -0.1098, -0.8264, 0.9626, -0.1915, -0.1915, 0.9626, -0.1915, -0.1915, 0.9626, -0.1915, -0.1915, 0.9626, -0.1915, -0.1915, 0.8203, -0.1632, 0.5481, 0.8203, -0.1632, 0.5481, 0.8203, -0.1632, 0.5481, 0.8203, -0.1632, 0.5481, 0.1949, -0.03878, 0.98, 0.1949, -0.03878, 0.98, 0.1949, -0.03878, 0.98, 0.1949, -0.03878, -0.98, 0.1949, -0.03878, -0.98, 0.1949, -0.03878, -0.98, 0.8203, -0.1632, -0.5481, 0.8203, -0.1632, -0.5481, 0.8203, -0.1632, -0.5481, 0.8203, -0.1632, -0.5481, 0.9626, -0.1915, 0.1915, 0.9626, -0.1915, 0.1915, 0.9626, -0.1915, 0.1915, 0.9626, -0.1915, 0.1915, 0.5522, -0.1098, 0.8264, 0.5522, -0.1098, 0.8264, 0.5522, -0.1098, 0.8264, 0.5522, -0.1098, 0.8264, 0.8161, -0.5453, -0.1915, 0.8161, -0.5453, -0.1915, 0.8161, -0.5453, -0.1915, 0.8161, -0.5453, -0.1915, 0.6954, -0.4647, 0.5481, 0.6954, -0.4647, 0.5481, 0.6954, -0.4647, 0.5481, 0.6954, -0.4647, 0.5481, 0.1653, -0.1104, 0.98, 0.1653, -0.1104, 0.98, 0.1653, -0.1104, 0.98, 0.1653, -0.1104, -0.98, 0.1653, -0.1104, -0.98, 0.1653, -0.1104, -0.98, 0.6954, -0.4647, -0.5481, 0.6954, -0.4647, -0.5481, 0.6954, -0.4647, -0.5481, 0.6954, -0.4647, -0.5481, 0.8161, -0.5453, 0.1915, 0.8161, -0.5453, 0.1915, 0.8161, -0.5453, 0.1915, 0.8161, -0.5453, 0.1915, 0.4681, -0.3128, 0.8264, 0.4681, -0.3128, 0.8264, 0.4681, -0.3128, 0.8264, 0.4681, -0.3128, 0.8264, 0.4681, -0.3128, -0.8264, 0.4681, -0.3128, -0.8264, 0.4681, -0.3128, -0.8264, 0.4681, -0.3128, -0.8264, 0.1104, -0.1653, -0.98, 0.1104, -0.1653, -0.98, 0.1104, -0.1653, -0.98, 0.4647, -0.6954, -0.5481, 0.4647, -0.6954, -0.5481, 0.4647, -0.6954, -0.5481, 0.4647, -0.6954, -0.5481, 0.5453, -0.8161, 0.1915, 0.5453, -0.8161, 0.1915, 0.5453, -0.8161, 0.1915, 0.5453, -0.8161, 0.1915, 0.3128, -0.4681, 0.8264, 0.3128, -0.4681, 0.8264, 0.3128, -0.4681, 0.8264, 0.3128, -0.4681, 0.8264, 0.3128, -0.4681, -0.8264, 0.3128, -0.4681, -0.8264, 0.3128, -0.4681, -0.8264, 0.3128, -0.4681, -0.8264, 0.5453, -0.8161, -0.1915, 0.5453, -0.8161, -0.1915, 0.5453, -0.8161, -0.1915, 0.5453, -0.8161, -0.1915, 0.4647, -0.6954, 0.5481, 0.4647, -0.6954, 0.5481, 0.4647, -0.6954, 0.5481, 0.4647, -0.6954, 0.5481, 0.1104, -0.1653, 0.98, 0.1104, -0.1653, 0.98, 0.1104, -0.1653, 0.98, 0.1915, -0.9626, 0.1915, 0.1915, -0.9626, 0.1915, 0.1915, -0.9626, 0.1915, 0.1915, -0.9626, 0.1915, 0.1098, -0.5522, 0.8264, 0.1098, -0.5522, 0.8264, 0.1098, -0.5522, 0.8264, 0.1098, -0.5522, 0.8264, 0.1098, -0.5522, -0.8264, 0.1098, -0.5522, -0.8264, 0.1098, -0.5522, -0.8264, 0.1098, -0.5522, -0.8264, 0.1915, -0.9626, -0.1915, 0.1915, -0.9626, -0.1915, 0.1915, -0.9626, -0.1915, 0.1915, -0.9626, -0.1915, 0.1632, -0.8203, 0.5481, 0.1632, -0.8203, 0.5481, 0.1632, -0.8203, 0.5481, 0.1632, -0.8203, 0.5481, 0.03878, -0.1949, 0.98, 0.03878, -0.1949, 0.98, 0.03878, -0.1949, 0.98, 0.03878, -0.1949, -0.98, 0.03878, -0.1949, -0.98, 0.03878, -0.1949, -0.98, 0.1632, -0.8203, -0.5481, 0.1632, -0.8203, -0.5481, 0.1632, -0.8203, -0.5481, 0.1632, -0.8203, -0.5481, -0.1098, -0.5522, -0.8264, -0.1098, -0.5522, -0.8264, -0.1098, -0.5522, -0.8264, -0.1098, -0.5522, -0.8264, -0.1915, -0.9626, -0.1915, -0.1915, -0.9626, -0.1915, -0.1915, -0.9626, -0.1915, -0.1915, -0.9626, -0.1915, -0.1632, -0.8203, 0.5481, -0.1632, -0.8203, 0.5481, -0.1632, -0.8203, 0.5481, -0.1632, -0.8203, 0.5481, -0.03878, -0.1949, 0.98, -0.03878, -0.1949, 0.98, -0.03878, -0.1949, 0.98, -0.03878, -0.1949, -0.98, -0.03878, -0.1949, -0.98, -0.03878, -0.1949, -0.98, -0.1632, -0.8203, -0.5481, -0.1632, -0.8203, -0.5481, -0.1632, -0.8203, -0.5481, -0.1632, -0.8203, -0.5481, -0.1915, -0.9626, 0.1915, -0.1915, -0.9626, 0.1915, -0.1915, -0.9626, 0.1915, -0.1915, -0.9626, 0.1915, -0.1098, -0.5522, 0.8264, -0.1098, -0.5522, 0.8264, -0.1098, -0.5522, 0.8264, -0.1098, -0.5522, 0.8264, -0.4647, -0.6954, 0.5481, -0.4647, -0.6954, 0.5481, -0.4647, -0.6954, 0.5481, -0.4647, -0.6954, 0.5481, -0.1104, -0.1653, 0.98, -0.1104, -0.1653, 0.98, -0.1104, -0.1653, 0.98, -0.1104, -0.1653, -0.98, -0.1104, -0.1653, -0.98, -0.1104, -0.1653, -0.98, -0.4647, -0.6954, -0.5481, -0.4647, -0.6954, -0.5481, -0.4647, -0.6954, -0.5481, -0.4647, -0.6954, -0.5481, -0.5453, -0.8161, 0.1915, -0.5453, -0.8161, 0.1915, -0.5453, -0.8161, 0.1915, -0.5453, -0.8161, 0.1915, -0.3128, -0.4681, 0.8264, -0.3128, -0.4681, 0.8264, -0.3128, -0.4681, 0.8264, -0.3128, -0.4681, 0.8264, -0.3128, -0.4681, -0.8264, -0.3128, -0.4681, -0.8264, -0.3128, -0.4681, -0.8264, -0.3128, -0.4681, -0.8264, -0.5453, -0.8161, -0.1915, -0.5453, -0.8161, -0.1915, -0.5453, -0.8161, -0.1915, -0.5453, -0.8161, -0.1915, -0.1653, -0.1104, -0.98, -0.1653, -0.1104, -0.98, -0.1653, -0.1104, -0.98, -0.6954, -0.4647, -0.5481, -0.6954, -0.4647, -0.5481, -0.6954, -0.4647, -0.5481, -0.6954, -0.4647, -0.5481, -0.8161, -0.5453, 0.1915, -0.8161, -0.5453, 0.1915, -0.8161, -0.5453, 0.1915, -0.8161, -0.5453, 0.1915, -0.4681, -0.3128, 0.8264, -0.4681, -0.3128, 0.8264, -0.4681, -0.3128, 0.8264, -0.4681, -0.3128, 0.8264, -0.4681, -0.3128, -0.8264, -0.4681, -0.3128, -0.8264, -0.4681, -0.3128, -0.8264, -0.4681, -0.3128, -0.8264, -0.8161, -0.5453, -0.1915, -0.8161, -0.5453, -0.1915, -0.8161, -0.5453, -0.1915, -0.8161, -0.5453, -0.1915, -0.6954, -0.4647, 0.5481, -0.6954, -0.4647, 0.5481, -0.6954, -0.4647, 0.5481, -0.6954, -0.4647, 0.5481, -0.1653, -0.1104, 0.98, -0.1653, -0.1104, 0.98, -0.1653, -0.1104, 0.98, -0.5522, -0.1098, 0.8264, -0.5522, -0.1098, 0.8264, -0.5522, -0.1098, 0.8264, -0.5522, -0.1098, 0.8264, -0.5522, -0.1098, -0.8264, -0.5522, -0.1098, -0.8264, -0.5522, -0.1098, -0.8264, -0.5522, -0.1098, -0.8264, -0.9626, -0.1915, -0.1915, -0.9626, -0.1915, -0.1915, -0.9626, -0.1915, -0.1915, -0.9626, -0.1915, -0.1915, -0.8203, -0.1632, 0.5481, -0.8203, -0.1632, 0.5481, -0.8203, -0.1632, 0.5481, -0.8203, -0.1632, 0.5481, -0.1949, -0.03878, 0.98, -0.1949, -0.03878, 0.98, -0.1949, -0.03878, 0.98, -0.1949, -0.03878, -0.98, -0.1949, -0.03878, -0.98, -0.1949, -0.03878, -0.98, -0.8203, -0.1632, -0.5481, -0.8203, -0.1632, -0.5481, -0.8203, -0.1632, -0.5481, -0.8203, -0.1632, -0.5481, -0.9626, -0.1915, 0.1915, -0.9626, -0.1915, 0.1915, -0.9626, -0.1915, 0.1915, -0.9626, -0.1915, 0.1915, -0.5522, 0.1098, -0.8264, -0.5522, 0.1098, -0.8264, -0.5522, 0.1098, -0.8264, -0.5522, 0.1098, -0.8264, -0.9626, 0.1915, -0.1915, -0.9626, 0.1915, -0.1915, -0.9626, 0.1915, -0.1915, -0.9626, 0.1915, -0.1915, -0.8203, 0.1632, 0.5481, -0.8203, 0.1632, 0.5481, -0.8203, 0.1632, 0.5481, -0.8203, 0.1632, 0.5481, -0.1949, 0.03878, 0.98, -0.1949, 0.03878, 0.98, -0.1949, 0.03878, 0.98, -0.1949, 0.03878, -0.98, -0.1949, 0.03878, -0.98, -0.1949, 0.03878, -0.98, -0.8203, 0.1632, -0.5481, -0.8203, 0.1632, -0.5481, -0.8203, 0.1632, -0.5481, -0.8203, 0.1632, -0.5481, -0.9626, 0.1915, 0.1915, -0.9626, 0.1915, 0.1915, -0.9626, 0.1915, 0.1915, -0.9626, 0.1915, 0.1915, -0.5522, 0.1098, 0.8264, -0.5522, 0.1098, 0.8264, -0.5522, 0.1098, 0.8264, -0.5522, 0.1098, 0.8264, -0.1653, 0.1104, 0.98, -0.1653, 0.1104, 0.98, -0.1653, 0.1104, 0.98, -0.1653, 0.1104, -0.98, -0.1653, 0.1104, -0.98, -0.1653, 0.1104, -0.98, -0.6954, 0.4647, -0.5481, -0.6954, 0.4647, -0.5481, -0.6954, 0.4647, -0.5481, -0.6954, 0.4647, -0.5481, -0.8161, 0.5453, 0.1915, -0.8161, 0.5453, 0.1915, -0.8161, 0.5453, 0.1915, -0.8161, 0.5453, 0.1915, -0.4681, 0.3128, 0.8264, -0.4681, 0.3128, 0.8264, -0.4681, 0.3128, 0.8264, -0.4681, 0.3128, 0.8264, -0.4681, 0.3128, -0.8264, -0.4681, 0.3128, -0.8264, -0.4681, 0.3128, -0.8264, -0.4681, 0.3128, -0.8264, -0.8161, 0.5453, -0.1915, -0.8161, 0.5453, -0.1915, -0.8161, 0.5453, -0.1915, -0.8161, 0.5453, -0.1915, -0.6954, 0.4647, 0.5481, -0.6954, 0.4647, 0.5481, -0.6954, 0.4647, 0.5481, -0.6954, 0.4647, 0.5481, -0.4647, 0.6954, -0.5481, -0.4647, 0.6954, -0.5481, -0.4647, 0.6954, -0.5481, -0.4647, 0.6954, -0.5481, -0.5453, 0.8161, 0.1915, -0.5453, 0.8161, 0.1915, -0.5453, 0.8161, 0.1915, -0.5453, 0.8161, 0.1915, -0.3128, 0.4681, 0.8264, -0.3128, 0.4681, 0.8264, -0.3128, 0.4681, 0.8264, -0.3128, 0.4681, 0.8264, -0.3128, 0.4681, -0.8264, -0.3128, 0.4681, -0.8264, -0.3128, 0.4681, -0.8264, -0.3128, 0.4681, -0.8264, -0.5453, 0.8161, -0.1915, -0.5453, 0.8161, -0.1915, -0.5453, 0.8161, -0.1915, -0.5453, 0.8161, -0.1915, -0.4647, 0.6954, 0.5481, -0.4647, 0.6954, 0.5481, -0.4647, 0.6954, 0.5481, -0.4647, 0.6954, 0.5481, -0.1104, 0.1653, 0.98, -0.1104, 0.1653, 0.98, -0.1104, 0.1653, 0.98, -0.1104, 0.1653, -0.98, -0.1104, 0.1653, -0.98, -0.1104, 0.1653, -0.98, -0.1098, 0.5522, -0.8264, -0.1098, 0.5522, -0.8264, -0.1098, 0.5522, -0.8264, -0.1098, 0.5522, -0.8264, -0.1915, 0.9626, -0.1915, -0.1915, 0.9626, -0.1915, -0.1915, 0.9626, -0.1915, -0.1915, 0.9626, -0.1915, -0.1632, 0.8203, 0.5481, -0.1632, 0.8203, 0.5481, -0.1632, 0.8203, 0.5481, -0.1632, 0.8203, 0.5481, -0.03878, 0.1949, 0.98, -0.03878, 0.1949, 0.98, -0.03878, 0.1949, 0.98, -0.03878, 0.1949, -0.98, -0.03878, 0.1949, -0.98, -0.03878, 0.1949, -0.98, -0.1632, 0.8203, -0.5481, -0.1632, 0.8203, -0.5481, -0.1632, 0.8203, -0.5481, -0.1632, 0.8203, -0.5481, -0.1915, 0.9626, 0.1915, -0.1915, 0.9626, 0.1915, -0.1915, 0.9626, 0.1915, -0.1915, 0.9626, 0.1915, -0.1098, 0.5522, 0.8264, -0.1098, 0.5522, 0.8264, -0.1098, 0.5522, 0.8264, -0.1098, 0.5522, 0.8264])] * 3)])
arm_armature = bpy.data.armatures.new('Armature')  # bones are not reproduced

# ---- objects
ob_cube = bpy.data.objects.new('Cube', me_cube)
ob_light = bpy.data.objects.new('Light', light_light)
ob_camera = bpy.data.objects.new('Camera', cam_camera)
ob_armature = bpy.data.objects.new('Armature', arm_armature)

# ---- transforms, parenting, visibility, modifiers, constraints
ob_cube.parent = ob_armature
ob_cube.matrix_parent_inverse = Matrix(((1.0, -0.0, 0.0, -0.0), (-0.0, 1.0, -0.0, 0.0), (0.0, -0.0, 1.0, 0.9451), (-0.0, 0.0, -0.0, 1.0)))
ob_cube.location = (0.0, 0.0, 0.0)
ob_cube.lock_rotations_4d = False
ob_cube.empty_display_type = 'ARROWS'
ob_cube.lineart.crease_threshold = 0.0
_vg = ob_cube.vertex_groups.new(name='Bone.005')
_vg.add([16, 17, 18, 19, 20, 21, 22, 23, 24, 25, 26, 27, 28, 29, 30, 31, 32, 33, 34, 35, 36, 37, 38, 39, 40, 41, 42, 43, 44, 45, 46, 47, 48, 49, 50, 51, 52, 53, 54, 55, 56, 57, 58, 59, 60, 61, 62, 63, 64, 65, 66, 67, 68, 69, 70, 71, 72, 73, 74, 75, 76, 77, 78, 79, 80, 81, 82, 83, 84, 85, 86, 87, 88, 89, 90, 91, 92, 93, 94, 95, 96, 97, 98, 99, 100, 101, 102, 103, 104, 105, 106, 107, 108, 109, 110, 111, 112, 113, 114, 115, 116, 117, 118, 119, 120, 121, 122, 123, 124, 125, 126, 127, 128, 129], 1.0, 'REPLACE')
_vg = ob_cube.vertex_groups.new(name='NotNose')
_vg.add([0, 1, 2, 3, 4, 5, 6, 7, 8, 9, 10, 11, 12, 13, 14, 15], 1.0, 'REPLACE')
_vg = ob_cube.vertex_groups.new(name='Bone')
for _i, _w in zip([1, 2, 3, 4, 5, 6, 7, 8, 9, 10, 11, 12, 13, 14, 15], [0.663, 0.001601, 0.6384, 0.0122, 0.6401, 0.004456, 0.6596, 0.0763, 0.2344, 0.2241, 0.06319, 0.06399, 0.2233, 0.07667, 0.228]): _vg.add([_i], _w, 'REPLACE')
_vg = ob_cube.vertex_groups.new(name='Bone.001')
for _i, _w in zip([0, 1, 2, 3, 4, 5, 6, 7, 8, 9, 10, 11, 12, 13, 14, 15], [0.0, 0.1559, 0.0, 0.0, 0.0, 0.0, 0.0, 0.05566, 0.7069, 0.6844, 0.5789, 0.9637, 0.712, 0.8701, 0.6394, 0.6363]): _vg.add([_i], _w, 'REPLACE')
_vg = ob_cube.vertex_groups.new(name='Bone.002')
for _i, _w in zip([0, 2, 4, 6, 11, 14, 15], [0.9742, 0.9844, 0.9717, 0.905, 0.0003423, 0.1675, 0.05255]): _vg.add([_i], _w, 'REPLACE')
_vg = ob_cube.vertex_groups.new(name='Bone.003')
for _i, _w in zip([0, 1, 2, 3, 4, 5, 6, 7, 8, 9, 10, 11, 12, 13, 14, 15], [0.0, 0.0783, 0.7217, 0.0, 0.0, 0.07478, 0.5277, 0.0, 0.0, 0.0, 0.7125, 0.8638, 0.8717, 0.7148, 0.1165, 0.07522]): _vg.add([_i], _w, 'REPLACE')
_vg = ob_cube.vertex_groups.new(name='Bone.004')
for _i, _w in zip([7, 10, 16, 17, 18, 19, 20, 21, 22, 23, 24, 25, 26, 27, 28, 29, 30, 31, 32, 33, 34, 35, 36, 37, 38, 39, 40, 41, 42, 43, 44, 45, 46, 47, 48, 49, 50, 51, 52, 53, 54, 55, 56, 57, 58, 59, 60, 61, 62, 63, 64, 65, 66, 67, 68, 69, 70, 71, 72, 73, 74, 75, 76, 77, 78, 79, 80, 81, 82, 83, 84, 85, 86, 87, 88, 89, 90, 91, 92, 93, 94, 95, 96, 97, 98, 99, 100, 101, 102, 103, 104, 105, 106, 107, 108, 109, 110, 111, 112, 113, 114, 115, 116, 117, 118, 119, 120, 121, 122, 123, 124, 125, 126, 127, 128, 129], [0.0, 0.0, 0.0, 0.0, 0.0, 0.0, 0.0, 0.0, 0.0, 0.1091, 0.0, 0.0, 0.0, 0.0, 0.0, 0.0, 0.0, 0.0, 0.0, 0.0, 0.0, 0.0, 0.0, 0.0, 0.0, 0.0, 0.0, 0.0, 0.0, 0.0, 0.0, 0.0, 0.0, 0.0, 0.0, 0.0, 0.0, 0.0, 0.0, 0.0, 0.0, 0.0, 0.0, 0.0, 0.0, 0.0, 0.0, 0.0, 0.0, 0.0, 0.0, 0.0, 0.0, 0.0, 0.0, 0.0, 0.01649, 0.0, 0.0, 0.0, 0.0, 0.0, 0.0, 0.0, 0.0, 0.0, 0.0, 0.0, 0.0, 0.0, 0.0, 0.0, 0.0, 0.0, 0.0, 0.0, 0.0, 0.0, 0.0, 0.0, 0.0, 0.0, 0.0, 0.0, 0.0, 0.0, 0.04903, 0.0, 0.0, 0.0, 0.0, 0.0, 0.0, 0.0, 0.0, 0.0, 0.0, 0.0, 0.0, 0.0, 0.0, 0.0, 0.0, 0.0, 0.0, 0.0, 0.0, 0.0, 0.0, 0.0, 0.0, 0.0, 0.0, 0.0, 0.784, 0.0]): _vg.add([_i], _w, 'REPLACE')
_vg = ob_cube.vertex_groups.new(name='None')
for _i, _w in zip([16, 17, 18, 19, 20, 21, 22, 23, 24, 25, 26, 27, 28, 29, 30, 31, 32, 33, 34, 35, 36, 37, 38, 39, 40, 41, 42, 43, 44, 45, 46, 47, 48, 49, 50, 51, 52, 53, 54, 55, 56, 57, 58, 59, 60, 61, 62, 63, 64, 65, 66, 67, 68, 69, 70, 71, 72, 73, 74, 75, 76, 77, 78, 79, 80, 81, 82, 83, 84, 85, 86, 87, 88, 89, 90, 91, 92, 93, 94, 95, 96, 97, 98, 99, 100, 101, 102, 103, 104, 105, 106, 107, 108, 109, 110, 111, 112, 113, 114, 115, 116, 117, 118, 119, 120, 121, 122, 123, 124, 125, 126, 127, 129], [0.4375, 0.1645, 0.003183, 0.1075, 0.7675, 0.4366, 0.1966, 0.08272, 0.05666, 0.07117, 0.1152, 0.782, 0.5613, 0.2774, 0.1512, 0.1056, 0.1051, 0.1364, 0.8098, 0.6493, 0.3863, 0.2373, 0.1734, 0.1584, 0.1712, 0.8436, 0.7373, 0.5808, 0.3585, 0.2722, 0.2401, 0.2204, 0.8769, 0.8059, 0.695, 0.5114, 0.4289, 0.3715, 0.2842, 0.9069, 0.8567, 0.7635, 0.5792, 0.4974, 0.44, 0.3574, 0.9331, 0.8969, 0.8168, 0.6326, 0.535, 0.4755, 0.3978, 0.937, 0.9555, 0.9305, 0.8747, 0.7647, 0.5696, 0.4932, 0.4155, 0.9736, 0.9532, 0.9066, 0.8083, 0.5786, 0.4941, 0.414, 0.9872, 0.9637, 0.9152, 0.8131, 0.566, 0.4745, 0.3916, 0.2155, 0.9944, 0.9585, 0.895, 0.775, 0.5139, 0.4144, 0.3402, 0.9866, 0.9251, 0.822, 0.6473, 0.3314, 0.2535, 0.2467, 0.9498, 0.8454, 0.6529, 0.3309, 0.1867, 0.1553, 0.181, 0.8938, 0.7194, 0.3487, 0.1553, 0.09185, 0.09475, 0.1382, 0.8343, 0.5945, 0.2164, 0.05819, 0.02732, 0.06257, 0.1146, 0.7847, 0.05548]): _vg.add([_i], _w, 'REPLACE')
_m = ob_cube.modifiers.new('Subdivision', 'SUBSURF')
_m.levels = 3
_m.render_levels = 3
_m = ob_cube.modifiers.new('Armature', 'ARMATURE')
_m.object = ob_armature
ob_light.location = (4.076, 1.005, 5.904)
ob_light.rotation_euler = (0.6503, 0.05522, 1.866)
ob_light.lock_rotations_4d = False
ob_light.empty_display_type = 'ARROWS'
ob_light.color = (0.0, 0.0, 0.0, 0.0)
ob_light.lineart.crease_threshold = 0.0
ob_camera.location = (7.359, -6.926, 4.958)
ob_camera.rotation_euler = (1.109, 0.0, 0.8149)
ob_camera.lock_rotations_4d = False
ob_camera.empty_display_type = 'ARROWS'
ob_camera.color = (0.0, 0.0, 0.0, 0.0)
ob_camera.display_type = 'WIRE'
ob_camera.lineart.crease_threshold = 0.0
ob_armature.location = (0.0, 0.0, -0.9451)
ob_armature.show_in_front = True

# ---- collection membership
col_collection.objects.link(ob_cube)
col_collection.objects.link(ob_light)
col_collection.objects.link(ob_camera)
col_collection.objects.link(ob_armature)

# ---- scene / render settings (as saved in the file)
scene.camera = ob_camera
scene.frame_start = 1; scene.frame_end = 40; scene.frame_set(23)
scene.render.engine = 'BLENDER_EEVEE_NEXT'
scene.cycles.sampling_pattern = 'TABULATED_SOBOL'
scene.cycles.use_light_tree = False
scene.view_settings.view_transform = 'Filmic'
bpy.context.view_layer.update()
